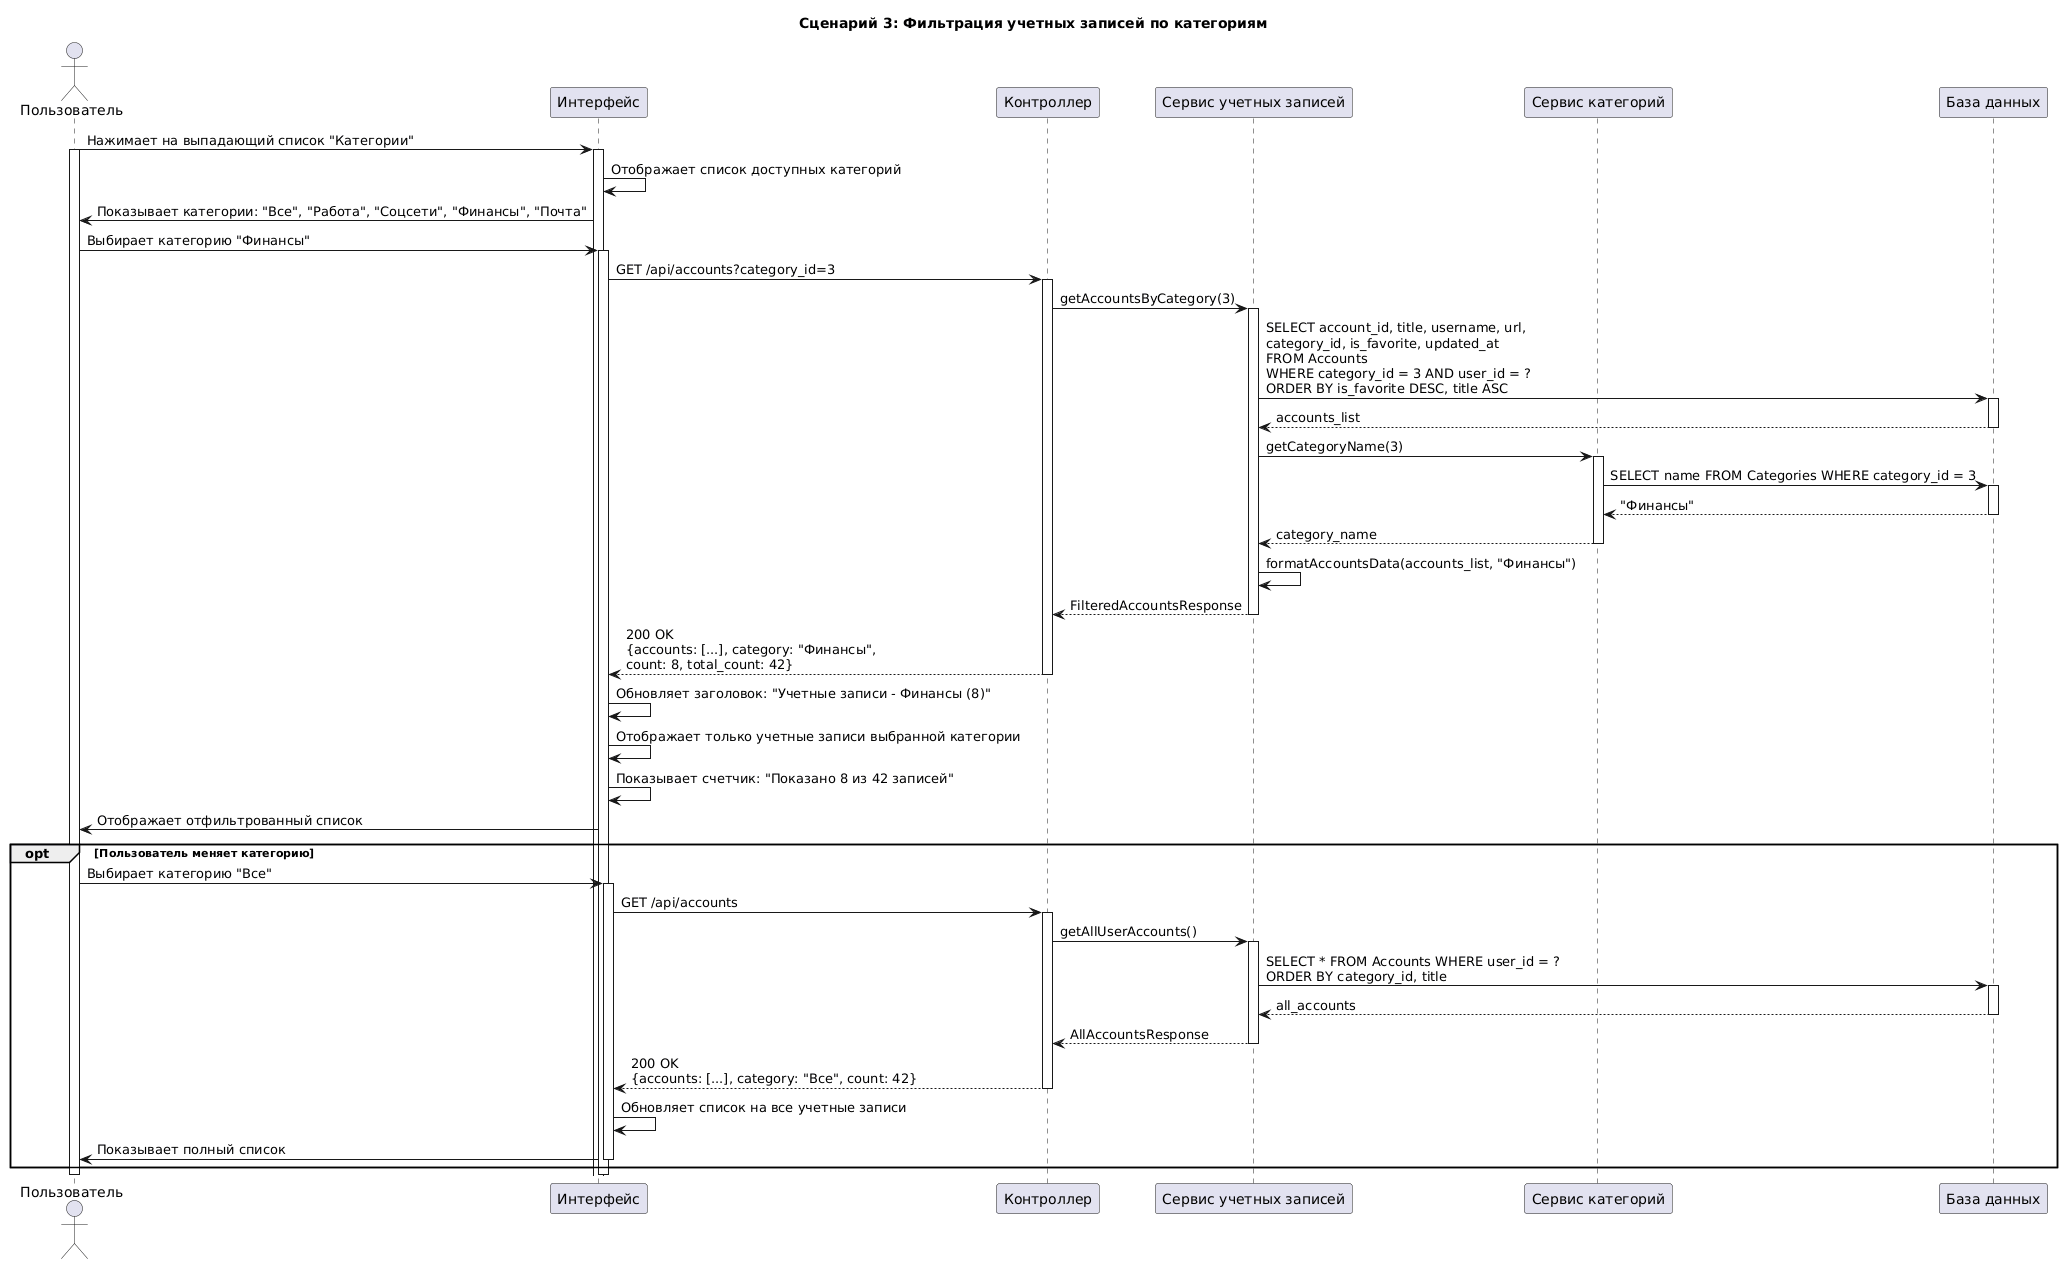

The diagram above was rendered by PlantUML. Its source (embedded in the PNG):
@startuml
title Сценарий 3: Фильтрация учетных записей по категориям

actor "Пользователь" as User
participant "Интерфейс" as UI
participant "Контроллер" as Controller
participant "Сервис учетных записей" as AccountService
participant "Сервис категорий" as CategoryService
participant "База данных" as DB

User -> UI: Нажимает на выпадающий список "Категории"
activate User
activate UI

UI -> UI: Отображает список доступных категорий
UI -> User: Показывает категории: "Все", "Работа", "Соцсети", "Финансы", "Почта"

User -> UI: Выбирает категорию "Финансы"
activate UI

UI -> Controller: GET /api/accounts?category_id=3
activate Controller

Controller -> AccountService: getAccountsByCategory(3)
activate AccountService

AccountService -> DB: SELECT account_id, title, username, url,\ncategory_id, is_favorite, updated_at\nFROM Accounts\nWHERE category_id = 3 AND user_id = ?\nORDER BY is_favorite DESC, title ASC
activate DB
DB --> AccountService: accounts_list
deactivate DB

AccountService -> CategoryService: getCategoryName(3)
activate CategoryService
CategoryService -> DB: SELECT name FROM Categories WHERE category_id = 3
activate DB
DB --> CategoryService: "Финансы"
deactivate DB
CategoryService --> AccountService: category_name
deactivate CategoryService

AccountService -> AccountService: formatAccountsData(accounts_list, "Финансы")
AccountService --> Controller: FilteredAccountsResponse
deactivate AccountService

Controller --> UI: 200 OK\n{accounts: [...], category: "Финансы",\ncount: 8, total_count: 42}
deactivate Controller

UI -> UI: Обновляет заголовок: "Учетные записи - Финансы (8)"
UI -> UI: Отображает только учетные записи выбранной категории
UI -> UI: Показывает счетчик: "Показано 8 из 42 записей"
UI -> User: Отображает отфильтрованный список

opt Пользователь меняет категорию
    User -> UI: Выбирает категорию "Все"
    activate UI
    UI -> Controller: GET /api/accounts
    activate Controller
    Controller -> AccountService: getAllUserAccounts()
    activate AccountService
    AccountService -> DB: SELECT * FROM Accounts WHERE user_id = ?\nORDER BY category_id, title
    activate DB
    DB --> AccountService: all_accounts
    deactivate DB
    AccountService --> Controller: AllAccountsResponse
    deactivate AccountService
    Controller --> UI: 200 OK\n{accounts: [...], category: "Все", count: 42}
    deactivate Controller
    UI -> UI: Обновляет список на все учетные записи
    UI -> User: Показывает полный список
    deactivate UI
end

deactivate UI
deactivate User
@enduml